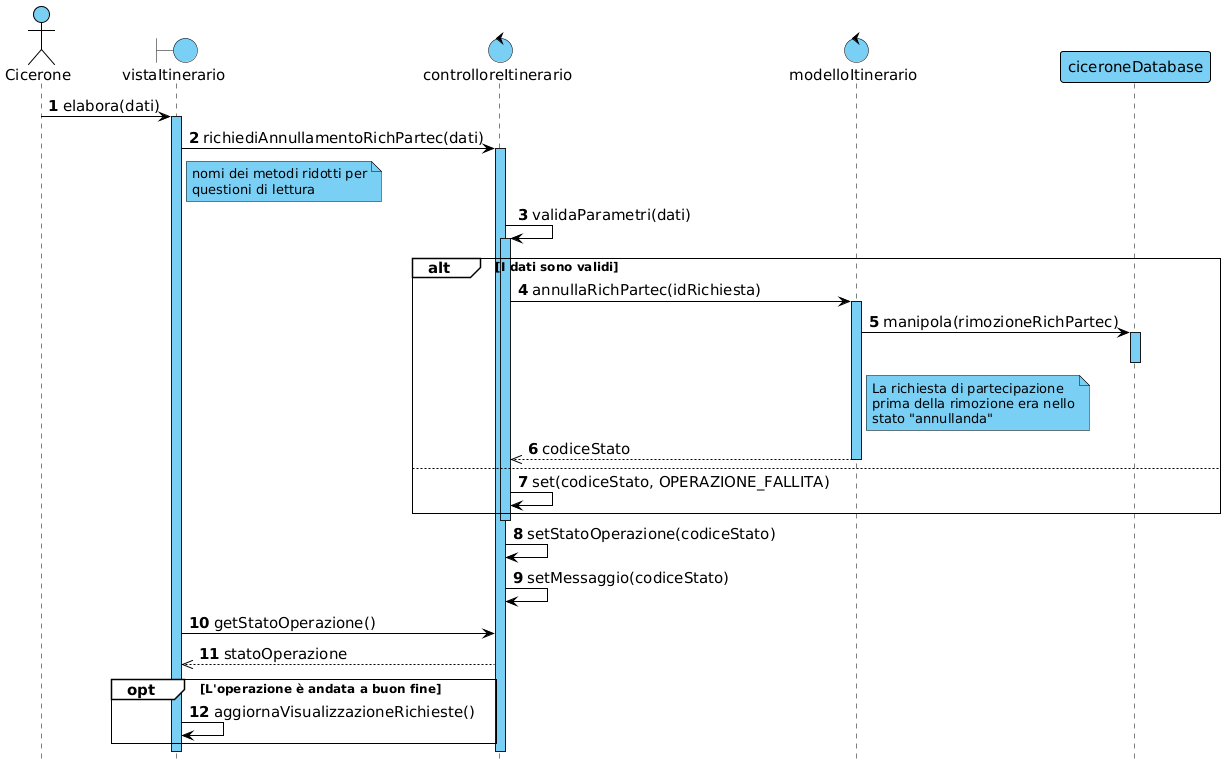

The diagram above was rendered by PlantUML. Its source (embedded in the PNG):
@startuml

!include skin.h

actor Cicerone
boundary vistaItinerario
control controlloreItinerario
control modelloItinerario
participant ciceroneDatabase

Cicerone -> vistaItinerario : elabora(dati)
activate vistaItinerario
vistaItinerario -> controlloreItinerario : richiediAnnullamentoRichPartec(dati)

note right of vistaItinerario : nomi dei metodi ridotti per\nquestioni di lettura

activate controlloreItinerario
controlloreItinerario -> controlloreItinerario : validaParametri(dati)
activate controlloreItinerario

alt I dati sono validi
    controlloreItinerario -> modelloItinerario : annullaRichPartec(idRichiesta)
    activate modelloItinerario
    modelloItinerario -> ciceroneDatabase : manipola(rimozioneRichPartec)
    note right of modelloItinerario : La richiesta di partecipazione\nprima della rimozione era nello\nstato "annullanda"
    activate ciceroneDatabase
    deactivate ciceroneDatabase
    controlloreItinerario <<-- modelloItinerario : codiceStato
    deactivate modelloItinerario
else
    controlloreItinerario -> controlloreItinerario : set(codiceStato, OPERAZIONE_FALLITA)
end
deactivate controlloreItinerario

controlloreItinerario -> controlloreItinerario : setStatoOperazione(codiceStato)
controlloreItinerario -> controlloreItinerario : setMessaggio(codiceStato)

vistaItinerario -> controlloreItinerario : getStatoOperazione()
vistaItinerario <<-- controlloreItinerario : statoOperazione

opt L'operazione è andata a buon fine
    vistaItinerario -> vistaItinerario : aggiornaVisualizzazioneRichieste()
end

@enduml